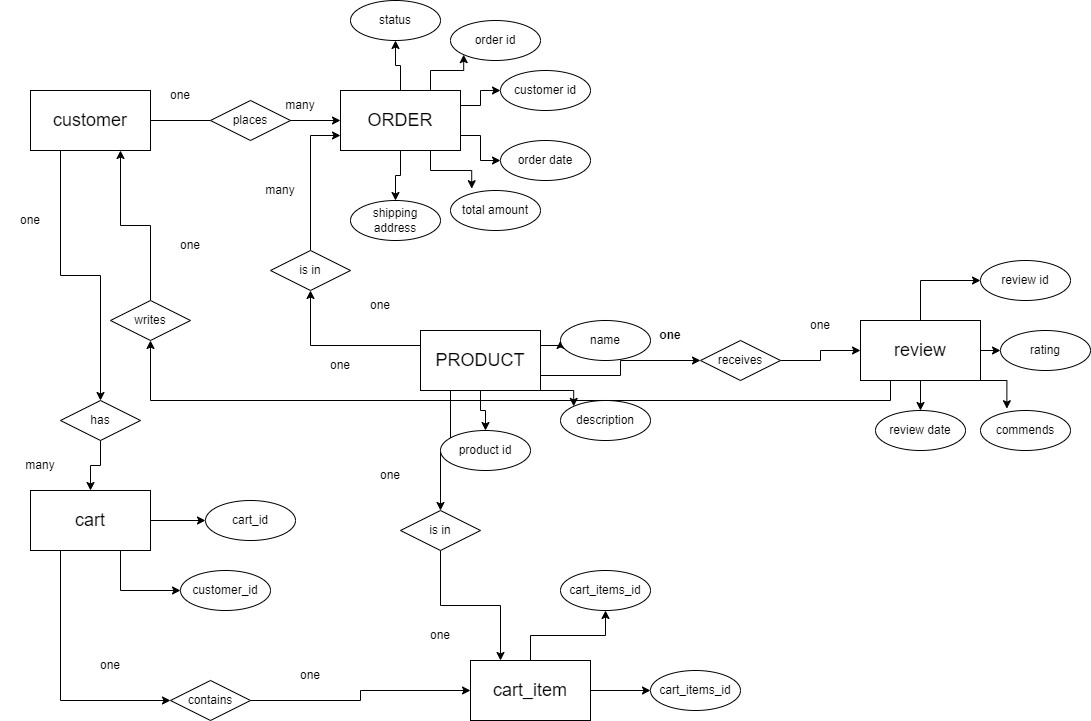

The diagram above was exported from draw.io. Its source (the exported page's mxGraphModel, read from the mxfile embedded in the PNG):
<mxGraphModel dx="1500" dy="1896" grid="1" gridSize="10" guides="1" tooltips="1" connect="1" arrows="1" fold="1" page="1" pageScale="1" pageWidth="850" pageHeight="1100" math="0" shadow="0">
  <root>
    <mxCell id="0" />
    <mxCell id="1" parent="0" />
    <mxCell id="oyWTUMX0DEQaMoy2P-0c-5" style="edgeStyle=orthogonalEdgeStyle;rounded=0;orthogonalLoop=1;jettySize=auto;html=1;exitX=1;exitY=0.5;exitDx=0;exitDy=0;entryX=0;entryY=0.5;entryDx=0;entryDy=0;" parent="1" source="oyWTUMX0DEQaMoy2P-0c-1" target="oyWTUMX0DEQaMoy2P-0c-2" edge="1">
      <mxGeometry relative="1" as="geometry" />
    </mxCell>
    <mxCell id="oyWTUMX0DEQaMoy2P-0c-65" style="edgeStyle=orthogonalEdgeStyle;rounded=0;orthogonalLoop=1;jettySize=auto;html=1;exitX=0.25;exitY=1;exitDx=0;exitDy=0;entryX=0.5;entryY=0;entryDx=0;entryDy=0;" parent="1" source="oyWTUMX0DEQaMoy2P-0c-1" target="oyWTUMX0DEQaMoy2P-0c-63" edge="1">
      <mxGeometry relative="1" as="geometry" />
    </mxCell>
    <mxCell id="oyWTUMX0DEQaMoy2P-0c-1" value="&lt;font style=&quot;font-size: 18px;&quot;&gt;customer&lt;/font&gt;" style="rounded=0;whiteSpace=wrap;html=1;" parent="1" vertex="1">
      <mxGeometry x="40" y="50" width="120" height="60" as="geometry" />
    </mxCell>
    <mxCell id="oyWTUMX0DEQaMoy2P-0c-14" style="edgeStyle=orthogonalEdgeStyle;rounded=0;orthogonalLoop=1;jettySize=auto;html=1;exitX=0.5;exitY=0;exitDx=0;exitDy=0;" parent="1" source="oyWTUMX0DEQaMoy2P-0c-2" target="oyWTUMX0DEQaMoy2P-0c-11" edge="1">
      <mxGeometry relative="1" as="geometry" />
    </mxCell>
    <mxCell id="oyWTUMX0DEQaMoy2P-0c-15" style="edgeStyle=orthogonalEdgeStyle;rounded=0;orthogonalLoop=1;jettySize=auto;html=1;exitX=0.75;exitY=0;exitDx=0;exitDy=0;entryX=0;entryY=1;entryDx=0;entryDy=0;" parent="1" source="oyWTUMX0DEQaMoy2P-0c-2" target="oyWTUMX0DEQaMoy2P-0c-6" edge="1">
      <mxGeometry relative="1" as="geometry" />
    </mxCell>
    <mxCell id="oyWTUMX0DEQaMoy2P-0c-16" style="edgeStyle=orthogonalEdgeStyle;rounded=0;orthogonalLoop=1;jettySize=auto;html=1;exitX=1;exitY=0.25;exitDx=0;exitDy=0;entryX=0;entryY=0.5;entryDx=0;entryDy=0;" parent="1" source="oyWTUMX0DEQaMoy2P-0c-2" target="oyWTUMX0DEQaMoy2P-0c-7" edge="1">
      <mxGeometry relative="1" as="geometry" />
    </mxCell>
    <mxCell id="oyWTUMX0DEQaMoy2P-0c-17" style="edgeStyle=orthogonalEdgeStyle;rounded=0;orthogonalLoop=1;jettySize=auto;html=1;exitX=1;exitY=0.75;exitDx=0;exitDy=0;" parent="1" source="oyWTUMX0DEQaMoy2P-0c-2" target="oyWTUMX0DEQaMoy2P-0c-9" edge="1">
      <mxGeometry relative="1" as="geometry" />
    </mxCell>
    <mxCell id="oyWTUMX0DEQaMoy2P-0c-19" style="edgeStyle=orthogonalEdgeStyle;rounded=0;orthogonalLoop=1;jettySize=auto;html=1;exitX=0.5;exitY=1;exitDx=0;exitDy=0;entryX=0.5;entryY=0;entryDx=0;entryDy=0;" parent="1" source="oyWTUMX0DEQaMoy2P-0c-2" target="oyWTUMX0DEQaMoy2P-0c-12" edge="1">
      <mxGeometry relative="1" as="geometry" />
    </mxCell>
    <mxCell id="oyWTUMX0DEQaMoy2P-0c-2" value="&lt;font style=&quot;font-size: 18px;&quot;&gt;ORDER&lt;/font&gt;" style="rounded=0;whiteSpace=wrap;html=1;" parent="1" vertex="1">
      <mxGeometry x="350" y="50" width="120" height="60" as="geometry" />
    </mxCell>
    <mxCell id="oyWTUMX0DEQaMoy2P-0c-4" value="places" style="rhombus;whiteSpace=wrap;html=1;" parent="1" vertex="1">
      <mxGeometry x="220" y="60" width="80" height="40" as="geometry" />
    </mxCell>
    <mxCell id="oyWTUMX0DEQaMoy2P-0c-6" value="order id" style="ellipse;whiteSpace=wrap;html=1;" parent="1" vertex="1">
      <mxGeometry x="460" y="-20" width="90" height="40" as="geometry" />
    </mxCell>
    <mxCell id="oyWTUMX0DEQaMoy2P-0c-7" value="customer id" style="ellipse;whiteSpace=wrap;html=1;" parent="1" vertex="1">
      <mxGeometry x="510" y="30" width="90" height="40" as="geometry" />
    </mxCell>
    <mxCell id="oyWTUMX0DEQaMoy2P-0c-9" value="order date" style="ellipse;whiteSpace=wrap;html=1;" parent="1" vertex="1">
      <mxGeometry x="510" y="100" width="90" height="40" as="geometry" />
    </mxCell>
    <mxCell id="oyWTUMX0DEQaMoy2P-0c-10" value="total amount" style="ellipse;whiteSpace=wrap;html=1;" parent="1" vertex="1">
      <mxGeometry x="460" y="150" width="90" height="40" as="geometry" />
    </mxCell>
    <mxCell id="oyWTUMX0DEQaMoy2P-0c-11" value="status" style="ellipse;whiteSpace=wrap;html=1;" parent="1" vertex="1">
      <mxGeometry x="360" y="-40" width="90" height="40" as="geometry" />
    </mxCell>
    <mxCell id="oyWTUMX0DEQaMoy2P-0c-12" value="shipping address" style="ellipse;whiteSpace=wrap;html=1;" parent="1" vertex="1">
      <mxGeometry x="360" y="160" width="90" height="40" as="geometry" />
    </mxCell>
    <mxCell id="oyWTUMX0DEQaMoy2P-0c-18" style="edgeStyle=orthogonalEdgeStyle;rounded=0;orthogonalLoop=1;jettySize=auto;html=1;exitX=0.75;exitY=1;exitDx=0;exitDy=0;entryX=0.236;entryY=-0.045;entryDx=0;entryDy=0;entryPerimeter=0;" parent="1" source="oyWTUMX0DEQaMoy2P-0c-2" target="oyWTUMX0DEQaMoy2P-0c-10" edge="1">
      <mxGeometry relative="1" as="geometry" />
    </mxCell>
    <mxCell id="oyWTUMX0DEQaMoy2P-0c-42" style="edgeStyle=orthogonalEdgeStyle;rounded=0;orthogonalLoop=1;jettySize=auto;html=1;exitX=1;exitY=0.25;exitDx=0;exitDy=0;entryX=0;entryY=0.5;entryDx=0;entryDy=0;" parent="1" source="oyWTUMX0DEQaMoy2P-0c-32" target="oyWTUMX0DEQaMoy2P-0c-39" edge="1">
      <mxGeometry relative="1" as="geometry" />
    </mxCell>
    <mxCell id="oyWTUMX0DEQaMoy2P-0c-43" style="edgeStyle=orthogonalEdgeStyle;rounded=0;orthogonalLoop=1;jettySize=auto;html=1;exitX=1;exitY=1;exitDx=0;exitDy=0;entryX=0;entryY=0;entryDx=0;entryDy=0;" parent="1" source="oyWTUMX0DEQaMoy2P-0c-32" target="oyWTUMX0DEQaMoy2P-0c-40" edge="1">
      <mxGeometry relative="1" as="geometry" />
    </mxCell>
    <mxCell id="oyWTUMX0DEQaMoy2P-0c-44" style="edgeStyle=orthogonalEdgeStyle;rounded=0;orthogonalLoop=1;jettySize=auto;html=1;exitX=0.5;exitY=1;exitDx=0;exitDy=0;entryX=0.5;entryY=0;entryDx=0;entryDy=0;" parent="1" source="oyWTUMX0DEQaMoy2P-0c-32" target="oyWTUMX0DEQaMoy2P-0c-41" edge="1">
      <mxGeometry relative="1" as="geometry" />
    </mxCell>
    <mxCell id="oyWTUMX0DEQaMoy2P-0c-56" style="edgeStyle=orthogonalEdgeStyle;rounded=0;orthogonalLoop=1;jettySize=auto;html=1;exitX=1;exitY=0.75;exitDx=0;exitDy=0;entryX=0;entryY=0.5;entryDx=0;entryDy=0;" parent="1" source="oyWTUMX0DEQaMoy2P-0c-32" target="oyWTUMX0DEQaMoy2P-0c-55" edge="1">
      <mxGeometry relative="1" as="geometry" />
    </mxCell>
    <mxCell id="oyWTUMX0DEQaMoy2P-0c-80" style="edgeStyle=orthogonalEdgeStyle;rounded=0;orthogonalLoop=1;jettySize=auto;html=1;exitX=0.25;exitY=1;exitDx=0;exitDy=0;" parent="1" source="oyWTUMX0DEQaMoy2P-0c-32" target="oyWTUMX0DEQaMoy2P-0c-79" edge="1">
      <mxGeometry relative="1" as="geometry" />
    </mxCell>
    <mxCell id="oyWTUMX0DEQaMoy2P-0c-102" style="edgeStyle=orthogonalEdgeStyle;rounded=0;orthogonalLoop=1;jettySize=auto;html=1;exitX=0;exitY=0.25;exitDx=0;exitDy=0;entryX=0.5;entryY=1;entryDx=0;entryDy=0;" parent="1" source="oyWTUMX0DEQaMoy2P-0c-32" target="oyWTUMX0DEQaMoy2P-0c-100" edge="1">
      <mxGeometry relative="1" as="geometry" />
    </mxCell>
    <mxCell id="oyWTUMX0DEQaMoy2P-0c-32" value="&lt;font style=&quot;font-size: 18px;&quot;&gt;PRODUCT&lt;/font&gt;" style="rounded=0;whiteSpace=wrap;html=1;" parent="1" vertex="1">
      <mxGeometry x="430" y="290" width="120" height="60" as="geometry" />
    </mxCell>
    <mxCell id="oyWTUMX0DEQaMoy2P-0c-39" value="name" style="ellipse;whiteSpace=wrap;html=1;" parent="1" vertex="1">
      <mxGeometry x="570" y="280" width="90" height="40" as="geometry" />
    </mxCell>
    <mxCell id="oyWTUMX0DEQaMoy2P-0c-40" value="description&lt;span style=&quot;color: rgba(0, 0, 0, 0); font-family: monospace; font-size: 0px; text-align: start; text-wrap: nowrap;&quot;&gt;%3CmxGraphModel%3E%3Croot%3E%3CmxCell%20id%3D%220%22%2F%3E%3CmxCell%20id%3D%221%22%20parent%3D%220%22%2F%3E%3CmxCell%20id%3D%222%22%20value%3D%22order%20date%22%20style%3D%22ellipse%3BwhiteSpace%3Dwrap%3Bhtml%3D1%3B%22%20vertex%3D%221%22%20parent%3D%221%22%3E%3CmxGeometry%20x%3D%22510%22%20y%3D%22100%22%20width%3D%2290%22%20height%3D%2240%22%20as%3D%22geometry%22%2F%3E%3C%2FmxCell%3E%3C%2Froot%3E%3C%2FmxGraphModel%3E&lt;/span&gt;" style="ellipse;whiteSpace=wrap;html=1;" parent="1" vertex="1">
      <mxGeometry x="570" y="360" width="90" height="40" as="geometry" />
    </mxCell>
    <mxCell id="oyWTUMX0DEQaMoy2P-0c-41" value="product id" style="ellipse;whiteSpace=wrap;html=1;" parent="1" vertex="1">
      <mxGeometry x="450" y="390" width="90" height="40" as="geometry" />
    </mxCell>
    <mxCell id="oyWTUMX0DEQaMoy2P-0c-50" style="edgeStyle=orthogonalEdgeStyle;rounded=0;orthogonalLoop=1;jettySize=auto;html=1;exitX=0.5;exitY=0;exitDx=0;exitDy=0;entryX=0;entryY=0.5;entryDx=0;entryDy=0;" parent="1" source="oyWTUMX0DEQaMoy2P-0c-45" target="oyWTUMX0DEQaMoy2P-0c-46" edge="1">
      <mxGeometry relative="1" as="geometry" />
    </mxCell>
    <mxCell id="oyWTUMX0DEQaMoy2P-0c-51" style="edgeStyle=orthogonalEdgeStyle;rounded=0;orthogonalLoop=1;jettySize=auto;html=1;exitX=1;exitY=0.5;exitDx=0;exitDy=0;entryX=0;entryY=0.5;entryDx=0;entryDy=0;" parent="1" source="oyWTUMX0DEQaMoy2P-0c-45" target="oyWTUMX0DEQaMoy2P-0c-47" edge="1">
      <mxGeometry relative="1" as="geometry" />
    </mxCell>
    <mxCell id="oyWTUMX0DEQaMoy2P-0c-53" style="edgeStyle=orthogonalEdgeStyle;rounded=0;orthogonalLoop=1;jettySize=auto;html=1;exitX=0.5;exitY=1;exitDx=0;exitDy=0;entryX=0.5;entryY=0;entryDx=0;entryDy=0;" parent="1" source="oyWTUMX0DEQaMoy2P-0c-45" target="oyWTUMX0DEQaMoy2P-0c-49" edge="1">
      <mxGeometry relative="1" as="geometry" />
    </mxCell>
    <mxCell id="oyWTUMX0DEQaMoy2P-0c-87" style="edgeStyle=orthogonalEdgeStyle;rounded=0;orthogonalLoop=1;jettySize=auto;html=1;exitX=0.25;exitY=1;exitDx=0;exitDy=0;entryX=0.5;entryY=1;entryDx=0;entryDy=0;" parent="1" source="oyWTUMX0DEQaMoy2P-0c-45" target="oyWTUMX0DEQaMoy2P-0c-59" edge="1">
      <mxGeometry relative="1" as="geometry" />
    </mxCell>
    <mxCell id="oyWTUMX0DEQaMoy2P-0c-45" value="&lt;font style=&quot;font-size: 18px;&quot;&gt;review&lt;/font&gt;" style="rounded=0;whiteSpace=wrap;html=1;" parent="1" vertex="1">
      <mxGeometry x="870" y="280" width="120" height="60" as="geometry" />
    </mxCell>
    <mxCell id="oyWTUMX0DEQaMoy2P-0c-46" value="review id" style="ellipse;whiteSpace=wrap;html=1;" parent="1" vertex="1">
      <mxGeometry x="990" y="220" width="90" height="40" as="geometry" />
    </mxCell>
    <mxCell id="oyWTUMX0DEQaMoy2P-0c-47" value="rating" style="ellipse;whiteSpace=wrap;html=1;" parent="1" vertex="1">
      <mxGeometry x="1010" y="290" width="90" height="40" as="geometry" />
    </mxCell>
    <mxCell id="oyWTUMX0DEQaMoy2P-0c-48" value="commends" style="ellipse;whiteSpace=wrap;html=1;" parent="1" vertex="1">
      <mxGeometry x="990" y="370" width="90" height="40" as="geometry" />
    </mxCell>
    <mxCell id="oyWTUMX0DEQaMoy2P-0c-49" value="review date" style="ellipse;whiteSpace=wrap;html=1;" parent="1" vertex="1">
      <mxGeometry x="885" y="370" width="90" height="40" as="geometry" />
    </mxCell>
    <mxCell id="oyWTUMX0DEQaMoy2P-0c-52" style="edgeStyle=orthogonalEdgeStyle;rounded=0;orthogonalLoop=1;jettySize=auto;html=1;exitX=1;exitY=1;exitDx=0;exitDy=0;entryX=0.293;entryY=-0.045;entryDx=0;entryDy=0;entryPerimeter=0;" parent="1" source="oyWTUMX0DEQaMoy2P-0c-45" target="oyWTUMX0DEQaMoy2P-0c-48" edge="1">
      <mxGeometry relative="1" as="geometry" />
    </mxCell>
    <mxCell id="oyWTUMX0DEQaMoy2P-0c-57" style="edgeStyle=orthogonalEdgeStyle;rounded=0;orthogonalLoop=1;jettySize=auto;html=1;exitX=1;exitY=0.5;exitDx=0;exitDy=0;entryX=0;entryY=0.5;entryDx=0;entryDy=0;" parent="1" source="oyWTUMX0DEQaMoy2P-0c-55" target="oyWTUMX0DEQaMoy2P-0c-45" edge="1">
      <mxGeometry relative="1" as="geometry" />
    </mxCell>
    <mxCell id="oyWTUMX0DEQaMoy2P-0c-55" value="receives" style="rhombus;whiteSpace=wrap;html=1;" parent="1" vertex="1">
      <mxGeometry x="710" y="300" width="80" height="40" as="geometry" />
    </mxCell>
    <mxCell id="oyWTUMX0DEQaMoy2P-0c-88" style="edgeStyle=orthogonalEdgeStyle;rounded=0;orthogonalLoop=1;jettySize=auto;html=1;exitX=0.5;exitY=0;exitDx=0;exitDy=0;entryX=0.75;entryY=1;entryDx=0;entryDy=0;" parent="1" source="oyWTUMX0DEQaMoy2P-0c-59" target="oyWTUMX0DEQaMoy2P-0c-1" edge="1">
      <mxGeometry relative="1" as="geometry" />
    </mxCell>
    <mxCell id="oyWTUMX0DEQaMoy2P-0c-59" value="writes" style="rhombus;whiteSpace=wrap;html=1;" parent="1" vertex="1">
      <mxGeometry x="120" y="260" width="80" height="40" as="geometry" />
    </mxCell>
    <mxCell id="oyWTUMX0DEQaMoy2P-0c-66" style="edgeStyle=orthogonalEdgeStyle;rounded=0;orthogonalLoop=1;jettySize=auto;html=1;exitX=0.5;exitY=1;exitDx=0;exitDy=0;" parent="1" source="oyWTUMX0DEQaMoy2P-0c-63" target="oyWTUMX0DEQaMoy2P-0c-64" edge="1">
      <mxGeometry relative="1" as="geometry">
        <mxPoint x="110" y="440" as="targetPoint" />
      </mxGeometry>
    </mxCell>
    <mxCell id="oyWTUMX0DEQaMoy2P-0c-63" value="has" style="rhombus;whiteSpace=wrap;html=1;" parent="1" vertex="1">
      <mxGeometry x="70" y="360" width="80" height="40" as="geometry" />
    </mxCell>
    <mxCell id="oyWTUMX0DEQaMoy2P-0c-69" style="edgeStyle=orthogonalEdgeStyle;rounded=0;orthogonalLoop=1;jettySize=auto;html=1;exitX=1;exitY=0.5;exitDx=0;exitDy=0;" parent="1" source="oyWTUMX0DEQaMoy2P-0c-64" target="oyWTUMX0DEQaMoy2P-0c-67" edge="1">
      <mxGeometry relative="1" as="geometry" />
    </mxCell>
    <mxCell id="oyWTUMX0DEQaMoy2P-0c-70" style="edgeStyle=orthogonalEdgeStyle;rounded=0;orthogonalLoop=1;jettySize=auto;html=1;exitX=0.75;exitY=1;exitDx=0;exitDy=0;entryX=0;entryY=0.5;entryDx=0;entryDy=0;" parent="1" source="oyWTUMX0DEQaMoy2P-0c-64" target="oyWTUMX0DEQaMoy2P-0c-68" edge="1">
      <mxGeometry relative="1" as="geometry" />
    </mxCell>
    <mxCell id="oyWTUMX0DEQaMoy2P-0c-77" style="edgeStyle=orthogonalEdgeStyle;rounded=0;orthogonalLoop=1;jettySize=auto;html=1;exitX=0.25;exitY=1;exitDx=0;exitDy=0;entryX=0;entryY=0.5;entryDx=0;entryDy=0;" parent="1" source="oyWTUMX0DEQaMoy2P-0c-64" target="oyWTUMX0DEQaMoy2P-0c-76" edge="1">
      <mxGeometry relative="1" as="geometry" />
    </mxCell>
    <mxCell id="oyWTUMX0DEQaMoy2P-0c-64" value="&lt;font style=&quot;font-size: 18px;&quot;&gt;cart&lt;/font&gt;" style="rounded=0;whiteSpace=wrap;html=1;" parent="1" vertex="1">
      <mxGeometry x="40" y="450" width="120" height="60" as="geometry" />
    </mxCell>
    <mxCell id="oyWTUMX0DEQaMoy2P-0c-67" value="cart_id" style="ellipse;whiteSpace=wrap;html=1;" parent="1" vertex="1">
      <mxGeometry x="215" y="460" width="90" height="40" as="geometry" />
    </mxCell>
    <mxCell id="oyWTUMX0DEQaMoy2P-0c-68" value="customer_id" style="ellipse;whiteSpace=wrap;html=1;" parent="1" vertex="1">
      <mxGeometry x="190" y="530" width="90" height="40" as="geometry" />
    </mxCell>
    <mxCell id="oyWTUMX0DEQaMoy2P-0c-74" style="edgeStyle=orthogonalEdgeStyle;rounded=0;orthogonalLoop=1;jettySize=auto;html=1;exitX=0.5;exitY=0;exitDx=0;exitDy=0;" parent="1" source="oyWTUMX0DEQaMoy2P-0c-71" target="oyWTUMX0DEQaMoy2P-0c-72" edge="1">
      <mxGeometry relative="1" as="geometry" />
    </mxCell>
    <mxCell id="oyWTUMX0DEQaMoy2P-0c-75" style="edgeStyle=orthogonalEdgeStyle;rounded=0;orthogonalLoop=1;jettySize=auto;html=1;exitX=1;exitY=0.5;exitDx=0;exitDy=0;entryX=0;entryY=0.5;entryDx=0;entryDy=0;" parent="1" source="oyWTUMX0DEQaMoy2P-0c-71" target="oyWTUMX0DEQaMoy2P-0c-73" edge="1">
      <mxGeometry relative="1" as="geometry" />
    </mxCell>
    <mxCell id="oyWTUMX0DEQaMoy2P-0c-71" value="&lt;font style=&quot;font-size: 18px;&quot;&gt;cart_item&lt;/font&gt;" style="rounded=0;whiteSpace=wrap;html=1;" parent="1" vertex="1">
      <mxGeometry x="480" y="620" width="120" height="60" as="geometry" />
    </mxCell>
    <mxCell id="oyWTUMX0DEQaMoy2P-0c-72" value="cart_items_id" style="ellipse;whiteSpace=wrap;html=1;" parent="1" vertex="1">
      <mxGeometry x="570" y="530" width="90" height="40" as="geometry" />
    </mxCell>
    <mxCell id="oyWTUMX0DEQaMoy2P-0c-73" value="cart_items_id" style="ellipse;whiteSpace=wrap;html=1;" parent="1" vertex="1">
      <mxGeometry x="660" y="630" width="90" height="40" as="geometry" />
    </mxCell>
    <mxCell id="oyWTUMX0DEQaMoy2P-0c-78" style="edgeStyle=orthogonalEdgeStyle;rounded=0;orthogonalLoop=1;jettySize=auto;html=1;exitX=1;exitY=0.5;exitDx=0;exitDy=0;" parent="1" source="oyWTUMX0DEQaMoy2P-0c-76" target="oyWTUMX0DEQaMoy2P-0c-71" edge="1">
      <mxGeometry relative="1" as="geometry" />
    </mxCell>
    <mxCell id="oyWTUMX0DEQaMoy2P-0c-76" value="contains" style="rhombus;whiteSpace=wrap;html=1;" parent="1" vertex="1">
      <mxGeometry x="180" y="640" width="80" height="40" as="geometry" />
    </mxCell>
    <mxCell id="oyWTUMX0DEQaMoy2P-0c-81" style="edgeStyle=orthogonalEdgeStyle;rounded=0;orthogonalLoop=1;jettySize=auto;html=1;exitX=0.5;exitY=1;exitDx=0;exitDy=0;entryX=0.25;entryY=0;entryDx=0;entryDy=0;" parent="1" source="oyWTUMX0DEQaMoy2P-0c-79" target="oyWTUMX0DEQaMoy2P-0c-71" edge="1">
      <mxGeometry relative="1" as="geometry" />
    </mxCell>
    <mxCell id="oyWTUMX0DEQaMoy2P-0c-79" value="is in" style="rhombus;whiteSpace=wrap;html=1;" parent="1" vertex="1">
      <mxGeometry x="410" y="470" width="80" height="40" as="geometry" />
    </mxCell>
    <mxCell id="oyWTUMX0DEQaMoy2P-0c-83" value="one" style="text;html=1;align=center;verticalAlign=middle;whiteSpace=wrap;rounded=0;" parent="1" vertex="1">
      <mxGeometry x="160" y="40" width="60" height="30" as="geometry" />
    </mxCell>
    <mxCell id="oyWTUMX0DEQaMoy2P-0c-84" value="many" style="text;html=1;align=center;verticalAlign=middle;whiteSpace=wrap;rounded=0;" parent="1" vertex="1">
      <mxGeometry x="280" y="50" width="60" height="30" as="geometry" />
    </mxCell>
    <mxCell id="oyWTUMX0DEQaMoy2P-0c-89" value="one" style="text;html=1;align=center;verticalAlign=middle;whiteSpace=wrap;rounded=0;" parent="1" vertex="1">
      <mxGeometry x="170" y="190" width="60" height="30" as="geometry" />
    </mxCell>
    <mxCell id="oyWTUMX0DEQaMoy2P-0c-90" value="one" style="text;html=1;align=center;verticalAlign=middle;whiteSpace=wrap;rounded=0;" parent="1" vertex="1">
      <mxGeometry x="320" y="310" width="60" height="30" as="geometry" />
    </mxCell>
    <mxCell id="oyWTUMX0DEQaMoy2P-0c-91" value="one" style="text;html=1;align=center;verticalAlign=middle;whiteSpace=wrap;rounded=0;" parent="1" vertex="1">
      <mxGeometry x="10" y="165" width="60" height="30" as="geometry" />
    </mxCell>
    <mxCell id="oyWTUMX0DEQaMoy2P-0c-92" value="one" style="text;html=1;align=center;verticalAlign=middle;whiteSpace=wrap;rounded=0;" parent="1" vertex="1">
      <mxGeometry x="90" y="610" width="60" height="30" as="geometry" />
    </mxCell>
    <mxCell id="oyWTUMX0DEQaMoy2P-0c-93" value="one" style="text;html=1;align=center;verticalAlign=middle;whiteSpace=wrap;rounded=0;" parent="1" vertex="1">
      <mxGeometry x="290" y="620" width="60" height="30" as="geometry" />
    </mxCell>
    <mxCell id="oyWTUMX0DEQaMoy2P-0c-94" value="many" style="text;html=1;align=center;verticalAlign=middle;whiteSpace=wrap;rounded=0;" parent="1" vertex="1">
      <mxGeometry x="20" y="410" width="60" height="30" as="geometry" />
    </mxCell>
    <mxCell id="oyWTUMX0DEQaMoy2P-0c-95" value="one" style="text;html=1;align=center;verticalAlign=middle;whiteSpace=wrap;rounded=0;fontStyle=1" parent="1" vertex="1">
      <mxGeometry x="650" y="280" width="60" height="30" as="geometry" />
    </mxCell>
    <mxCell id="oyWTUMX0DEQaMoy2P-0c-96" value="one" style="text;html=1;align=center;verticalAlign=middle;whiteSpace=wrap;rounded=0;" parent="1" vertex="1">
      <mxGeometry x="800" y="270" width="60" height="30" as="geometry" />
    </mxCell>
    <mxCell id="oyWTUMX0DEQaMoy2P-0c-97" value="one" style="text;html=1;align=center;verticalAlign=middle;whiteSpace=wrap;rounded=0;" parent="1" vertex="1">
      <mxGeometry x="370" y="420" width="60" height="30" as="geometry" />
    </mxCell>
    <mxCell id="oyWTUMX0DEQaMoy2P-0c-98" value="one" style="text;html=1;align=center;verticalAlign=middle;whiteSpace=wrap;rounded=0;" parent="1" vertex="1">
      <mxGeometry x="420" y="580" width="60" height="30" as="geometry" />
    </mxCell>
    <mxCell id="oyWTUMX0DEQaMoy2P-0c-103" style="edgeStyle=orthogonalEdgeStyle;rounded=0;orthogonalLoop=1;jettySize=auto;html=1;exitX=0.5;exitY=0;exitDx=0;exitDy=0;entryX=0;entryY=0.75;entryDx=0;entryDy=0;" parent="1" source="oyWTUMX0DEQaMoy2P-0c-100" target="oyWTUMX0DEQaMoy2P-0c-2" edge="1">
      <mxGeometry relative="1" as="geometry" />
    </mxCell>
    <mxCell id="oyWTUMX0DEQaMoy2P-0c-100" value="is in" style="rhombus;whiteSpace=wrap;html=1;" parent="1" vertex="1">
      <mxGeometry x="280" y="210" width="80" height="40" as="geometry" />
    </mxCell>
    <mxCell id="oyWTUMX0DEQaMoy2P-0c-104" value="one" style="text;html=1;align=center;verticalAlign=middle;whiteSpace=wrap;rounded=0;" parent="1" vertex="1">
      <mxGeometry x="360" y="250" width="60" height="30" as="geometry" />
    </mxCell>
    <mxCell id="oyWTUMX0DEQaMoy2P-0c-105" value="many" style="text;html=1;align=center;verticalAlign=middle;whiteSpace=wrap;rounded=0;" parent="1" vertex="1">
      <mxGeometry x="260" y="135" width="60" height="30" as="geometry" />
    </mxCell>
  </root>
</mxGraphModel>